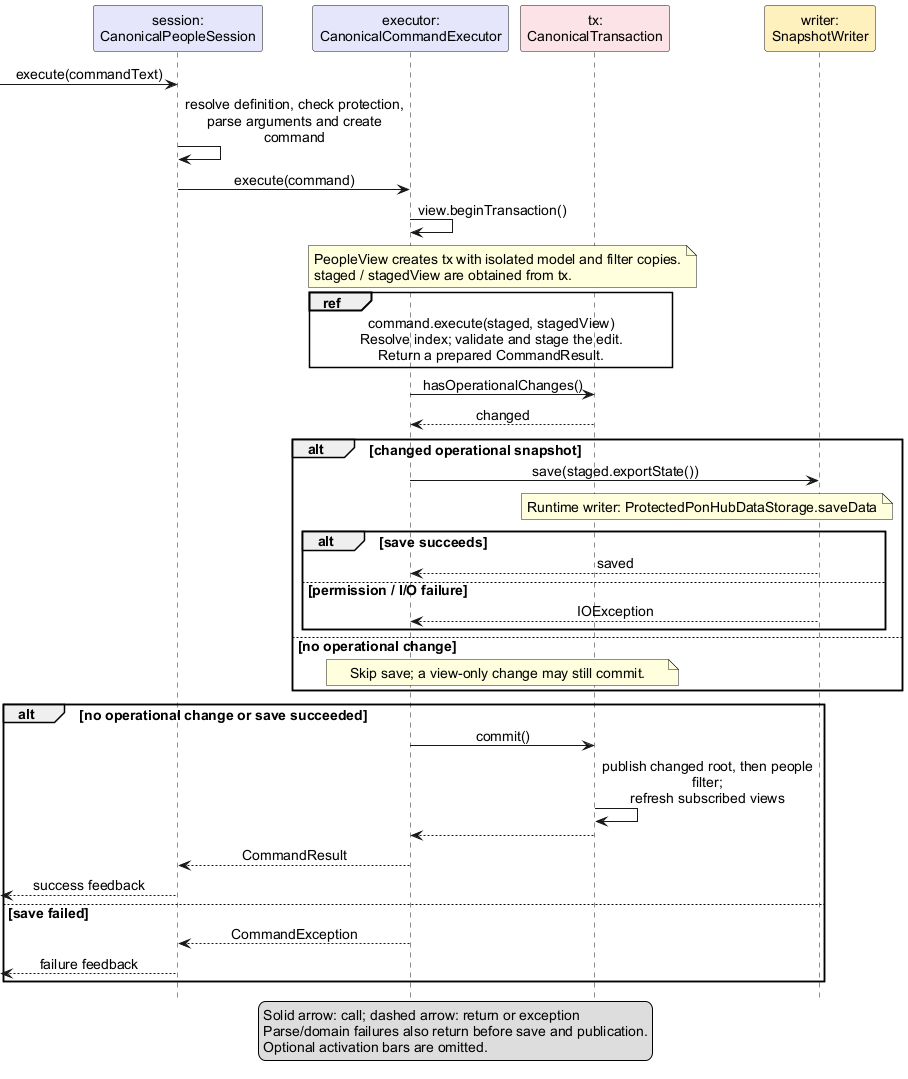

The diagram above was rendered by PlantUML. Its source (embedded in the PNG):
@startuml
' Updated by Ernest Chua with OpenAI Codex assistance (#220).
hide footbox
skinparam defaultFontName Arial
skinparam defaultFontSize 14
skinparam shadowing false
skinparam sequenceMessageAlign center
skinparam maxMessageSize 220
participant "session:\nCanonicalPeopleSession" as Session #E5E5FA
participant "executor:\nCanonicalCommandExecutor" as Executor #E5E5FA
participant "tx:\nCanonicalTransaction" as Tx #FBE3E6
participant "writer:\nSnapshotWriter" as Writer #FFF0BD
[-> Session : execute(commandText)
Session -> Session : resolve definition, check protection,\nparse arguments and create command
Session -> Executor : execute(command)
Executor -> Executor : view.beginTransaction()
note over Executor, Tx
  PeopleView creates tx with isolated model and filter copies.
  staged / stagedView are obtained from tx.
end note
ref over Executor, Tx
  command.execute(staged, stagedView)
  Resolve index; validate and stage the edit.
  Return a prepared CommandResult.
end ref
Executor -> Tx : hasOperationalChanges()
Tx --> Executor : changed
alt changed operational snapshot
  Executor -> Writer : save(staged.exportState())
  note over Tx, Writer
    Runtime writer: ProtectedPonHubDataStorage.saveData
  end note
  alt save succeeds
    Writer --> Executor : saved
  else permission / I/O failure
    Writer --> Executor : IOException
  end
else no operational change
  note over Executor, Tx : Skip save; a view-only change may still commit.
end
alt no operational change or save succeeded
  Executor -> Tx : commit()
  Tx -> Tx : publish changed root, then people filter;\nrefresh subscribed views
  Tx --> Executor
  Executor --> Session : CommandResult
  [<-- Session : success feedback
else save failed
  Executor --> Session : CommandException
  [<-- Session : failure feedback
end
legend bottom
  Solid arrow: call; dashed arrow: return or exception
  Parse/domain failures also return before save and publication.
  Optional activation bars are omitted.
endlegend
@enduml